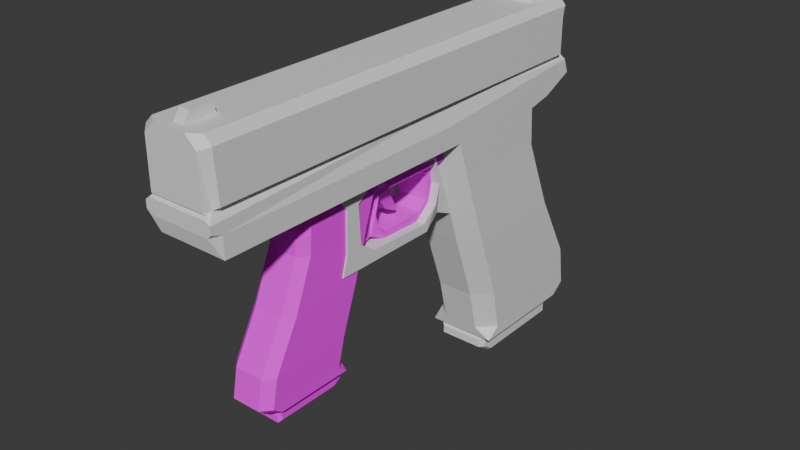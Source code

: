 # Source: pistol.blend  (saved by Blender 4.2.66; exported with 4.5.12 LTS)
import bpy
from mathutils import Matrix  # noqa: F401  (used for matrix-valued properties, if any)

bpy.ops.wm.read_factory_settings(use_empty=True)
scene = bpy.context.scene
scene.name = 'Scene'

# ---- collections
col_collection = bpy.data.collections.new('Collection'); scene.collection.children.link(col_collection)
col_collection_2 = bpy.data.collections.new('Collection 2'); scene.collection.children.link(col_collection_2)

# ---- images (referenced by path relative to the original .blend; pixels are not part of the script)
import os
ASSET_DIR = os.environ.get("B2B_ASSET_DIR", "")  # directory of the original .blend (textures are referenced by path, not embedded)
HERE = os.path.dirname(os.path.abspath(__file__))  # packed textures are extracted next to this script under _unpacked/

def load_image(name, relpath, width, height, colorspace="sRGB"):
    """Load a texture the original file referenced (path relative to the .blend, or extracted next to this script)."""
    p = next((c for c in (os.path.join(HERE, relpath), os.path.join(ASSET_DIR, relpath)) if relpath and os.path.exists(c)), "")
    if p:
        img = bpy.data.images.load(p, check_existing=True)
        img.name = name
    else:  # same state as the original file: an image datablock whose file is absent (Cycles renders it pink)
        img = bpy.data.images.new(name, width, height)
        img.source = "FILE"
        img.filepath = "//" + (relpath or name)
    img.colorspace_settings.name = colorspace
    return img
img_glock_texture_png = load_image('glock_texture.png', 'glock_texture.png', 1024, 1024, 'sRGB')

# ---- materials (node trees are filled in below, after node groups)
mat_material = bpy.data.materials.new('Material')
mat_material.alpha_threshold = 0.0
mat_material.use_transparent_shadow = False
mat_material.roughness = 0.5
mat_material.line_color = (0.0, 0.0, 0.0, 1.0)
mat_material_001 = bpy.data.materials.new('Material.001')
mat_material_001.alpha_threshold = 0.0
mat_material_001.use_transparent_shadow = False
mat_material_001.roughness = 0.5
mat_material_001.line_color = (0.0, 0.0, 0.0, 1.0)

# ---- material node trees
mat_material.use_nodes = True; mat_material.node_tree.nodes.clear()
_N = mat_material.node_tree.nodes; _L = mat_material.node_tree.links
n0 = _N.new('ShaderNodeOutputMaterial'); n0.name = 'Material Output'; n0.location = (300, 300)
n1 = _N.new('ShaderNodeBsdfPrincipled'); n1.name = 'Principled BSDF'; n1.location = (10, 300)
n1.inputs[3].default_value = 1.45
_L.new(n1.outputs[0], n0.inputs[0])
n0.is_active_output = True
mat_material_001.use_nodes = True; mat_material_001.node_tree.nodes.clear()
_N = mat_material_001.node_tree.nodes; _L = mat_material_001.node_tree.links
n0 = _N.new('ShaderNodeOutputMaterial'); n0.name = 'Material Output'; n0.location = (300, 300)
n1 = _N.new('ShaderNodeBsdfPrincipled'); n1.name = 'Principled BSDF'; n1.location = (10, 300)
n1.inputs[2].default_value = 1.0
n1.inputs[3].default_value = 1.45
n2 = _N.new('ShaderNodeTexImage'); n2.name = 'Image Texture'; n2.location = (-339, 258)
n2.image = img_glock_texture_png
n2.interpolation = 'Closest'
_L.new(n1.outputs[0], n0.inputs[0])
_L.new(n2.outputs[0], n1.inputs[0])
n0.is_active_output = True

# ---- world
world_world = bpy.data.worlds.new('World'); scene.world = world_world
world_world.use_nodes = True; world_world.node_tree.nodes.clear()
_N = world_world.node_tree.nodes; _L = world_world.node_tree.links
n0 = _N.new('ShaderNodeOutputWorld'); n0.name = 'World Output'; n0.location = (300, 300)
n1 = _N.new('ShaderNodeBackground'); n1.name = 'Background'; n1.location = (10, 300)
n1.inputs[0].default_value = (0.05088, 0.05088, 0.05088, 1.0)
_L.new(n1.outputs[0], n0.inputs[0])
n0.is_active_output = True
world_world.color = (0.05088, 0.05088, 0.05088)
world_world.use_sun_shadow = False
world_world.sun_shadow_jitter_overblur = 0.0

# ---- meshes
me_cube = bpy.data.meshes.new('Cube')
me_cube.from_pydata([(0.0, 0.1616, -0.1034), (0.0, -0.1532, 0.1145), (0.0, 0.07402, -0.1034), (0.0, 0.02515, 0.1145), (0.02286, 0.07402, -0.1034), (0.0, 0.1194, 0.05101), (0.0, 0.02515, 0.05101), (0.0, -0.1532, 0.07667), (0.0, 0.1446, 0.07667), (0.02286, 0.02515, 0.07863), (0.0, 0.02515, 0.07667), (0.02286, 0.1492, 0.06448), (0.0, 0.1492, 0.06448), (0.02286, 0.02515, 0.06448), (0.0, 0.02515, 0.06448), (0.0, -0.1532, 0.06448), (0.0, 0.1211, 0.02576), (0.0, 0.03356, 0.02576), (0.0, 0.1409, -0.02202), (0.0, 0.04947, -0.02202), (0.0, 0.1659, -0.06789), (0.0, 0.06576, -0.06789), (0.0, 0.1712, -0.09639), (0.0, 0.07238, -0.09639), (0.02286, 0.02515, 0.1074), (0.01774, 0.02515, 0.1145), (0.02286, -0.1462, 0.07863), (0.01787, -0.1532, 0.07667), (0.02286, -0.1532, 0.07167), (0.01787, -0.1532, 0.1073), (0.02286, -0.1462, 0.1074), (0.01068, -0.1532, 0.1145), (0.01774, -0.1482, 0.1145), (0.01992, 0.1446, 0.07667), (0.02286, 0.1397, 0.07863), (0.02286, 0.1456, 0.07391), (0.02286, 0.1397, 0.1074), (0.0, 0.1425, 0.1145), (0.0, 0.1446, 0.1124), (0.01688, 0.1446, 0.1124), (0.01774, 0.1425, 0.1145), (0.01992, 0.1446, 0.1094), (0.02198, 0.1425, 0.1102), (0.01457, 0.1616, -0.1034), (0.02286, 0.1521, -0.1034), (0.02286, 0.1103, 0.05101), (0.01457, 0.1194, 0.05101), (0.02286, 0.127, 0.05443), (0.02286, 0.112, 0.02576), (0.01457, 0.1211, 0.02576), (0.02337, 0.1317, -0.02202), (0.01457, 0.1409, -0.02202), (0.02337, 0.1567, -0.06789), (0.01457, 0.1659, -0.06789), (0.01457, 0.1712, -0.09639), (0.02286, 0.1618, -0.09639), (0.01227, 0.02515, 0.05101), (0.02286, 0.03627, 0.05101), (0.02286, 0.02515, 0.06161), (0.02286, 0.01455, 0.05101), (0.01227, 0.03356, 0.02576), (0.02286, 0.04468, 0.02576), (0.01227, 0.04947, -0.02202), (0.02337, 0.06059, -0.02202), (0.01227, 0.06576, -0.06789), (0.02337, 0.07686, -0.06789), (0.02286, 0.08348, -0.09639), (0.01227, 0.07238, -0.09639), (0.02286, 0.07401, -0.1034), (0.01888, -0.1482, 0.07667), (0.02286, -0.1482, 0.1094), (0.01888, 0.02515, 0.07667), (0.02286, 0.02515, 0.1094), (0.02286, 0.1416, 0.1094), (0.01888, 0.1416, 0.07667), (0.0, 0.1348, 0.1145), (0.0, 0.118, 0.1145), (0.01396, 0.1348, 0.1145), (0.01396, 0.118, 0.1145), (0.0, 0.1348, 0.1175), (0.0, 0.118, 0.1175), (0.01396, 0.1328, 0.1219), (0.01396, 0.1211, 0.1219), (0.008638, 0.1348, 0.1145), (0.008638, 0.118, 0.1145), (0.008638, 0.1328, 0.1219), (0.008638, 0.1211, 0.1219), (0.007237, 0.118, 0.1145), (0.007237, 0.118, 0.1175), (0.007237, 0.1348, 0.1145), (0.007237, 0.1348, 0.1175), (0.0, -0.1475, 0.1145), (0.0, -0.1274, 0.1145), (0.003451, -0.1475, 0.1145), (0.003451, -0.1274, 0.1145), (0.0, -0.1433, 0.1145), (0.003451, -0.1433, 0.1145), (0.0, -0.1433, 0.1207), (0.003451, -0.1433, 0.1207), (0.0, -0.1295, 0.1145), (0.003451, -0.1295, 0.1145), (0.0, -0.1295, 0.1207), (0.003451, -0.1295, 0.1207), (0.0, -0.146, 0.05101), (0.0, -0.1512, 0.05549), (0.01593, -0.1512, 0.05549), (0.02286, -0.146, 0.05101), (0.02036, -0.1532, 0.06448), (0.02286, -0.146, 0.06448), (0.02286, -0.1532, 0.06698), (0.0, -0.06197, 0.05101), (0.02286, -0.06197, 0.05101), (0.01631, 0.0211, 0.05101), (0.01617, -0.06197, 0.05101), (0.01631, 0.01426, 0.0003673), (0.01227, 0.02895, 0.006146), (2.06e-08, 0.02895, 0.006146), (2.06e-08, -0.05847, 0.0003673), (0.01617, -0.05847, 0.0003673), (4.466e-09, -0.05416, 0.04003), (0.01617, -0.05416, 0.04004), (0.01617, -0.05478, 0.01359), (1.722e-08, -0.05478, 0.01361), (0.01631, 0.02234, 0.01487), (0.0162, -0.0452, 0.04026), (0.01619, -0.04351, 0.01486), (0.01621, -0.03269, 0.007301), (0.0163, 0.0117, 0.00616), (0.01631, 0.0211, 0.04434), (0.01622, -0.03177, 0.05005), (-0.0001136, -0.0452, 0.04026), (-0.0001224, -0.04351, 0.01486), (-9.682e-05, -0.03269, 0.007301), (-1.277e-05, 0.0117, 0.00616), (3.701e-06, 0.02234, 0.01487), (3.689e-06, 0.0211, 0.04434), (-8.99e-05, -0.03177, 0.05005), (2.06e-08, 0.01426, 0.0003673), (0.0, 0.04201, 0.0003689), (0.01227, 0.04201, 0.000369), (3.696e-06, 0.0254, 0.02701), (0.01631, 0.0254, 0.02701), (0.0, 0.1507, -0.1034), (0.0, 0.07821, -0.1034), (0.01758, 0.07821, -0.1034), (0.01758, 0.1507, -0.1034), (0.0, 0.1507, -0.1191), (0.0, 0.08519, -0.1191), (0.01758, 0.1459, -0.1063), (0.0, 0.1459, -0.1063), (0.0, 0.0741, -0.1063), (0.0, 0.07389, -0.1115), (0.0, 0.1507, -0.1115), (0.01758, 0.08445, -0.1164), (0.01482, 0.08519, -0.1191), (0.01758, 0.1479, -0.1164), (0.01482, 0.1507, -0.1191), (0.01482, 0.0741, -0.1063), (0.01758, 0.07736, -0.1063), (0.01758, 0.07635, -0.1047), (0.01758, 0.1479, -0.1115), (0.01482, 0.1507, -0.1115), (0.01758, 0.1488, -0.1095), (0.01482, 0.07389, -0.1115), (0.01758, 0.07717, -0.1115), (0.0, -0.1532, 0.07355), (0.01971, -0.1532, 0.07355), (0.0, -0.1514, 0.07511), (0.01893, -0.1514, 0.07511)], [], [(13, 71, 69, 28, 109, 108), (8, 38, 39, 41, 33), (9, 24, 30, 26), (12, 8, 33, 35, 11), (60, 56, 6, 17), (7, 1, 91, 95, 99, 92, 3, 10), (33, 41, 42, 73, 74), (107, 109, 28, 166, 165, 15), (5, 12, 11, 47, 46), (18, 16, 49, 51), (17, 6, 5, 16), (48, 45, 57, 61), (15, 165, 167, 7, 10, 14), (40, 25, 72, 73, 42), (34, 36, 24, 9), (27, 29, 31, 1, 7), (14, 10, 8, 12), (25, 32, 70, 72), (103, 104, 15, 14, 6, 110), (6, 14, 12, 5), (62, 139, 138, 19), (16, 5, 46, 49), (45, 47, 11, 13, 58, 57), (59, 58, 13, 108, 106, 111), (19, 138, 17, 16, 18), (64, 62, 19, 21), (67, 64, 21, 23), (50, 48, 61, 63), (52, 50, 63, 65), (20, 18, 51, 53), (22, 20, 53, 54), (21, 19, 18, 20), (23, 21, 20, 22), (44, 55, 66, 68, 4), (55, 52, 65, 66), (0, 43, 44, 4, 2, 143, 144, 145, 142), (4, 68, 67, 23, 2), (2, 23, 22, 0, 142, 143), (25, 3, 92, 94, 100, 96, 93, 91, 1, 31, 32), (10, 3, 76, 75, 37, 38, 8), (69, 27, 168, 166, 28), (31, 29, 70, 32), (69, 70, 29, 27), (33, 74, 35), (11, 35, 74, 71, 13), (39, 38, 37, 40), (40, 42, 41, 39), (84, 83, 77, 78), (45, 46, 47), (55, 44, 43, 54), (45, 48, 49, 46), (48, 50, 51, 49), (50, 52, 53, 51), (52, 55, 54, 53), (0, 22, 54, 43), (56, 57, 58, 59, 112), (66, 67, 68), (56, 60, 61, 57), (60, 139, 62, 63, 61), (62, 64, 65, 63), (64, 67, 66, 65), (105, 107, 15, 104), (26, 30, 70, 69), (9, 26, 69, 71), (30, 24, 72, 70), (36, 34, 74, 73), (34, 9, 71, 74), (24, 36, 73, 72), (86, 82, 81, 85), (78, 77, 81, 82), (75, 76, 80, 79), (84, 78, 82, 86), (89, 75, 79, 90), (77, 83, 85, 81), (87, 84, 86, 88), (88, 86, 85, 90), (87, 89, 83, 84), (40, 37, 75, 89, 87, 76, 3, 25), (80, 88, 90, 79), (76, 87, 88, 80), (83, 89, 90, 85), (92, 99, 101), (92, 101, 102, 94), (95, 91, 97), (94, 102, 100), (99, 95, 97, 101), (91, 93, 98, 97), (98, 93, 96), (97, 98, 102, 101), (96, 100, 102, 98), (107, 108, 109), (107, 105, 106, 108), (105, 104, 103, 106), (112, 113, 120, 124, 129, 128), (116, 115, 114, 137), (110, 113, 111, 106, 103), (113, 112, 59, 111), (56, 112, 128, 141, 123, 114, 115), (56, 115, 139, 60), (113, 110, 119, 120), (120, 119, 122, 121), (121, 122, 117, 118), (123, 127, 126, 125, 124, 120, 121, 118, 114), (128, 129, 136, 135), (126, 127, 133, 132), (124, 125, 131, 130), (129, 124, 130, 136), (123, 141, 140, 134), (127, 123, 134, 133), (125, 126, 132, 131), (137, 114, 118, 117), (138, 139, 60, 17), (116, 138, 139, 115), (140, 141, 128, 135), (160, 164, 153, 155), (144, 143, 150, 157, 159), (146, 156, 154, 147), (152, 161, 156, 146), (151, 152, 146, 147), (143, 142, 149, 150), (157, 150, 151, 163), (148, 158, 164, 160, 162), (142, 145, 148, 149), (150, 149, 152, 151), (145, 144, 159, 158, 148), (149, 148, 162, 161, 152), (157, 158, 159), (160, 161, 162), (154, 156, 155, 153), (160, 155, 156, 161), (164, 158, 157, 163), (153, 164, 163, 154), (163, 151, 147, 154), (165, 166, 168, 167), (167, 168, 27, 7)])
_uv = me_cube.uv_layers.new(name='UVMap')
_uv.uv.foreach_set('vector', [0.5275, 0.625, 0.553, 0.625, 0.553, 0.7465, 0.5425, 0.75, 0.5327, 0.75, 0.5275, 0.7482, 0.553, 0.25, 0.6211, 0.25, 0.6211, 0.4203, 0.6153, 0.4607, 0.553, 0.4607, 0.5567, 0.625, 0.6115, 0.625, 0.6115, 0.7451, 0.5567, 0.7451, 0.5275, 0.25, 0.553, 0.25, 0.553, 0.4607, 0.5472, 0.5, 0.5275, 0.5, 0.458, 0.3868, 0.4993, 0.3428, 0.4993, 0.125, 0.441, 0.2029, 0.553, 0.0, 0.625, 0.0, 0.625, 0.008574, 0.625, 0.0115, 0.625, 0.02115, 0.625, 0.02268, 0.625, 0.125, 0.553, 0.125, 0.553, 0.4607, 0.6153, 0.4607, 0.6169, 0.4904, 0.6152, 0.5031, 0.553, 0.5031, 0.5275, 0.7833, 0.5327, 0.75, 0.5425, 0.75, 0.5491, 0.792, 0.5491, 1.0, 0.5275, 1.0, 0.4993, 0.25, 0.5275, 0.25, 0.5275, 0.5, 0.5065, 0.5, 0.4993, 0.3895, 0.4433, 0.25, 0.4799, 0.25, 0.4799, 0.3895, 0.4433, 0.3895, 0.4799, 0.125, 0.4993, 0.125, 0.4993, 0.25, 0.4799, 0.25, 0.4799, 0.513, 0.4993, 0.512, 0.4993, 0.6103, 0.4799, 0.6091, 0.5275, 0.0, 0.5491, 0.0, 0.5508, 0.0, 0.553, 0.0, 0.553, 0.125, 0.5275, 0.125, 0.6933, 0.5022, 0.6933, 0.625, 0.6152, 0.625, 0.6152, 0.5031, 0.6287, 0.5022, 0.5567, 0.5051, 0.6115, 0.5051, 0.6115, 0.625, 0.5567, 0.625, 0.553, 0.8165, 0.6113, 0.8165, 0.625, 0.9123, 0.625, 1.0, 0.553, 1.0, 0.5275, 0.125, 0.553, 0.125, 0.553, 0.25, 0.5275, 0.25, 0.6933, 0.625, 0.6933, 0.7465, 0.6152, 0.7465, 0.6152, 0.625, 0.4993, 0.001753, 0.5045, 0.0, 0.5275, 0.0, 0.5275, 0.125, 0.4993, 0.125, 0.4993, 0.06654, 0.4993, 0.125, 0.5275, 0.125, 0.5275, 0.25, 0.4993, 0.25, 0.3797, 0.47, 0.4164, 0.431, 0.3824, 0.2812, 0.3306, 0.3503, 0.4799, 0.25, 0.4993, 0.25, 0.4993, 0.3895, 0.4799, 0.3895, 0.4993, 0.512, 0.5065, 0.5, 0.5275, 0.5, 0.5275, 0.625, 0.5215, 0.625, 0.4993, 0.6103, 0.4993, 0.6324, 0.5215, 0.625, 0.5275, 0.625, 0.5275, 0.7482, 0.4993, 0.7482, 0.4993, 0.6833, 0.4433, 0.125, 0.4605, 0.125, 0.4799, 0.125, 0.4799, 0.25, 0.4433, 0.25, 0.2444, 0.6139, 0.3797, 0.47, 0.3306, 0.3503, 0.1398, 0.6053, 0.2362, 0.6223, 0.2444, 0.6139, 0.1398, 0.6053, 0.1288, 0.6193, 0.4433, 0.5126, 0.4799, 0.513, 0.4799, 0.6091, 0.4433, 0.6098, 0.3799, 0.5116, 0.4433, 0.5126, 0.4433, 0.6098, 0.3799, 0.6111, 0.3799, 0.25, 0.4433, 0.25, 0.4433, 0.3895, 0.3799, 0.3895, 0.376, 0.25, 0.3799, 0.25, 0.3799, 0.3895, 0.376, 0.3895, 0.3799, 0.125, 0.4433, 0.125, 0.4433, 0.25, 0.3799, 0.25, 0.376, 0.125, 0.3799, 0.125, 0.3799, 0.25, 0.376, 0.25, 0.375, 0.5136, 0.3759, 0.512, 0.3754, 0.6121, 0.375, 0.625, 0.375, 0.625, 0.3759, 0.512, 0.3799, 0.5116, 0.3799, 0.6111, 0.3754, 0.6121, 0.125, 0.5, 0.2645, 0.5, 0.375, 0.5136, 0.375, 0.625, 0.125, 0.625, 0.125, 0.619, 0.3172, 0.619, 0.3135, 0.5157, 0.125, 0.5157, 0.375, 0.625, 0.375, 0.625, 0.2362, 0.6223, 0.1288, 0.6193, 0.125, 0.625, 0.375, 0.125, 0.376, 0.125, 0.376, 0.25, 0.375, 0.25, 0.375, 0.2343, 0.375, 0.131, 0.6933, 0.625, 0.875, 0.625, 0.875, 0.7273, 0.8291, 0.7273, 0.8291, 0.7288, 0.8291, 0.7385, 0.8291, 0.7414, 0.875, 0.7414, 0.875, 0.75, 0.7873, 0.75, 0.6933, 0.7465, 0.553, 0.125, 0.625, 0.125, 0.625, 0.2343, 0.625, 0.2398, 0.625, 0.2478, 0.6211, 0.25, 0.553, 0.25, 0.553, 0.7465, 0.553, 0.75, 0.5508, 0.75, 0.5491, 0.75, 0.5425, 0.75, 0.625, 0.9123, 0.6113, 0.8165, 0.6152, 0.75, 0.625, 0.8183, 0.553, 0.7465, 0.6152, 0.7465, 0.6113, 0.8165, 0.553, 0.8165, 0.553, 0.4607, 0.553, 0.5, 0.5472, 0.5, 0.5275, 0.5, 0.5472, 0.5, 0.553, 0.5031, 0.553, 0.625, 0.5275, 0.625, 0.6211, 0.4203, 0.6211, 0.25, 0.625, 0.25, 0.625, 0.4317, 0.625, 0.4317, 0.6209, 0.4607, 0.6153, 0.4607, 0.6211, 0.4203, 0.7966, 0.5157, 0.7966, 0.5102, 0.7435, 0.5102, 0.7435, 0.5157, 0.4993, 0.512, 0.4993, 0.5, 0.5065, 0.5, 0.3759, 0.512, 0.375, 0.5136, 0.375, 0.3895, 0.376, 0.3895, 0.4993, 0.512, 0.4799, 0.513, 0.4799, 0.3895, 0.4993, 0.3895, 0.4799, 0.513, 0.4433, 0.5126, 0.4433, 0.3895, 0.4799, 0.3895, 0.4433, 0.5126, 0.3799, 0.5116, 0.3799, 0.3895, 0.4433, 0.3895, 0.3799, 0.5116, 0.3759, 0.512, 0.376, 0.3895, 0.3799, 0.3895, 0.375, 0.25, 0.376, 0.25, 0.376, 0.3895, 0.375, 0.3895, 0.4993, 0.3428, 0.4968, 0.625, 0.5215, 0.625, 0.4993, 0.6324, 0.4993, 0.4534, 0.3754, 0.6121, 0.3753, 0.6263, 0.375, 0.625, 0.4993, 0.3428, 0.458, 0.3868, 0.4799, 0.6091, 0.4993, 0.6103, 0.458, 0.3868, 0.4164, 0.431, 0.3797, 0.47, 0.4433, 0.6098, 0.4799, 0.6091, 0.3797, 0.47, 0.2444, 0.6139, 0.3799, 0.6111, 0.4433, 0.6098, 0.2444, 0.6139, 0.2362, 0.6223, 0.3754, 0.6121, 0.3799, 0.6111, 0.5045, 0.7833, 0.5275, 0.7833, 0.5275, 1.0, 0.5045, 1.0, 0.5567, 0.7451, 0.6115, 0.7451, 0.6152, 0.7465, 0.553, 0.7465, 0.5567, 0.625, 0.5567, 0.7451, 0.553, 0.7465, 0.553, 0.625, 0.6115, 0.7451, 0.6115, 0.625, 0.6152, 0.625, 0.6152, 0.7465, 0.6115, 0.5051, 0.5567, 0.5051, 0.553, 0.5031, 0.6152, 0.5031, 0.5567, 0.5051, 0.5567, 0.625, 0.553, 0.625, 0.553, 0.5031, 0.6115, 0.625, 0.6115, 0.5051, 0.6152, 0.5031, 0.6152, 0.625, 0.7966, 0.5157, 0.7435, 0.5157, 0.7435, 0.5102, 0.7966, 0.5102, 0.7435, 0.5157, 0.7435, 0.5102, 0.7435, 0.5102, 0.7435, 0.5157, 0.625, 0.2398, 0.625, 0.2343, 0.625, 0.2343, 0.625, 0.2398, 0.7966, 0.5157, 0.7435, 0.5157, 0.7435, 0.5157, 0.7966, 0.5157, 0.8153, 0.5102, 0.875, 0.5102, 0.875, 0.5102, 0.8153, 0.5102, 0.7435, 0.5102, 0.7966, 0.5102, 0.7966, 0.5102, 0.7435, 0.5102, 0.8153, 0.5157, 0.7966, 0.5157, 0.7966, 0.5157, 0.8153, 0.5157, 0.8153, 0.5157, 0.7966, 0.5157, 0.7966, 0.5102, 0.8153, 0.5102, 0.8153, 0.5157, 0.8153, 0.5102, 0.7966, 0.5102, 0.7966, 0.5157, 0.6933, 0.5022, 0.875, 0.5022, 0.875, 0.5102, 0.8153, 0.5102, 0.8153, 0.5157, 0.875, 0.5157, 0.875, 0.625, 0.6933, 0.625, 0.875, 0.5157, 0.8153, 0.5157, 0.8153, 0.5102, 0.875, 0.5102, 0.875, 0.5157, 0.8153, 0.5157, 0.8153, 0.5157, 0.875, 0.5157, 0.7966, 0.5102, 0.8153, 0.5102, 0.8153, 0.5102, 0.7966, 0.5102, 0.625, 0.02268, 0.625, 0.02115, 0.625, 0.02115, 0.625, 0.02268, 0.625, 0.02115, 0.8291, 0.7288, 0.8291, 0.7273, 0.625, 0.0115, 0.625, 0.008574, 0.625, 0.0115, 0.8291, 0.7273, 0.8291, 0.7288, 0.8291, 0.7288, 0.625, 0.02115, 0.625, 0.0115, 0.625, 0.0115, 0.625, 0.02115, 0.625, 0.008574, 0.8291, 0.7414, 0.8291, 0.7385, 0.625, 0.0115, 0.8291, 0.7385, 0.8291, 0.7414, 0.8291, 0.7385, 0.875, 0.7385, 0.8291, 0.7385, 0.8291, 0.7288, 0.875, 0.7288, 0.8291, 0.7385, 0.8291, 0.7288, 0.8291, 0.7288, 0.8291, 0.7385, 0.5275, 0.7833, 0.5275, 0.75, 0.5327, 0.75, 0.5275, 0.7833, 0.5045, 0.7833, 0.4993, 0.7482, 0.5275, 0.7482, 0.4993, 0.6501, 0.4993, 0.0, 0.4993, 0.001753, 0.4993, 0.7482, 0.4993, 0.4534, 0.4993, 0.4634, 0.4993, 0.4634, 0.4993, 0.4617, 0.4993, 0.4598, 0.4993, 0.4534, 0.4993, 0.125, 0.4993, 0.3428, 0.4993, 0.4534, 0.4993, 0.1174, 0.4993, 0.06654, 0.4993, 0.4634, 0.4993, 0.6833, 0.4993, 0.7482, 0.4993, 0.001753, 0.4993, 0.4634, 0.4993, 0.4534, 0.4993, 0.6324, 0.4993, 0.6833, 0.4993, 0.3428, 0.4993, 0.4534, 0.4993, 0.4534, 0.4993, 0.4534, 0.4993, 0.4534, 0.4993, 0.4534, 0.4993, 0.3428, 0.0, 0.0, 0.0, 0.0, 0.0, 0.0, 0.0, 0.0, 0.4993, 0.4634, 0.4993, 0.06654, 0.4993, 0.06654, 0.4993, 0.4634, 0.4993, 0.4634, 0.4993, 0.06654, 0.4993, 0.06654, 0.4993, 0.4634, 0.4993, 0.4634, 0.4993, 0.06654, 0.4993, 0.06654, 0.4993, 0.4634, 0.4993, 0.4534, 0.4993, 0.4546, 0.4993, 0.4601, 0.4993, 0.4618, 0.4993, 0.4617, 0.4993, 0.4634, 0.4993, 0.4634, 0.4993, 0.4634, 0.4993, 0.4534, 0.4993, 0.4534, 0.4993, 0.4598, 0.4993, 0.4598, 0.4993, 0.4534, 0.4993, 0.4601, 0.4993, 0.4546, 0.4993, 0.4546, 0.4993, 0.4601, 0.4993, 0.4617, 0.4993, 0.4618, 0.4993, 0.4618, 0.4993, 0.4617, 0.4993, 0.4598, 0.4993, 0.4617, 0.4993, 0.4617, 0.4993, 0.4598, 0.4993, 0.4534, 0.4993, 0.4534, 0.4993, 0.4534, 0.4993, 0.4534, 0.4993, 0.4546, 0.4993, 0.4534, 0.4993, 0.4534, 0.4993, 0.4546, 0.4993, 0.4618, 0.4993, 0.4601, 0.4993, 0.4601, 0.4993, 0.4618, 0.4993, 0.1174, 0.4993, 0.4534, 0.4993, 0.4634, 0.4993, 0.06654, 0.3824, 0.2812, 0.4164, 0.431, 0.458, 0.3868, 0.441, 0.2029, 0.0, 0.0, 0.0, 0.0, 0.0, 0.0, 0.0, 0.0, 0.4993, 0.4534, 0.4993, 0.4534, 0.4993, 0.4534, 0.4993, 0.4534, 0.3137, 0.5194, 0.317, 0.6146, 0.317, 0.6144, 0.3137, 0.5198, 0.3172, 0.619, 0.125, 0.619, 0.125, 0.619, 0.287, 0.619, 0.3172, 0.619, 0.125, 0.5157, 0.284, 0.5157, 0.287, 0.619, 0.125, 0.619, 0.125, 0.5157, 0.284, 0.5157, 0.284, 0.5157, 0.125, 0.5157, 0.375, 0.131, 0.375, 0.2343, 0.375, 0.2343, 0.375, 0.131, 0.375, 0.131, 0.375, 0.2343, 0.375, 0.2343, 0.375, 0.131, 0.287, 0.619, 0.125, 0.619, 0.125, 0.619, 0.287, 0.619, 0.3135, 0.5157, 0.317, 0.6143, 0.317, 0.6146, 0.3137, 0.5194, 0.3135, 0.5157, 0.125, 0.5157, 0.3135, 0.5157, 0.3135, 0.5157, 0.125, 0.5157, 0.375, 0.131, 0.375, 0.2343, 0.375, 0.2343, 0.375, 0.131, 0.3135, 0.5157, 0.3172, 0.619, 0.3172, 0.619, 0.317, 0.6143, 0.3135, 0.5157, 0.125, 0.5157, 0.3135, 0.5157, 0.3135, 0.5157, 0.284, 0.5157, 0.125, 0.5157, 0.287, 0.619, 0.3172, 0.619, 0.3172, 0.619, 0.3137, 0.5194, 0.3135, 0.5157, 0.3135, 0.5157, 0.287, 0.619, 0.284, 0.5157, 0.3137, 0.5198, 0.317, 0.6144, 0.3137, 0.5194, 0.3137, 0.5198, 0.284, 0.5157, 0.284, 0.5157, 0.317, 0.6146, 0.317, 0.6143, 0.287, 0.619, 0.287, 0.619, 0.317, 0.6144, 0.317, 0.6146, 0.287, 0.619, 0.287, 0.619, 0.287, 0.619, 0.125, 0.619, 0.125, 0.619, 0.287, 0.619, 0.5491, 1.0, 0.5491, 0.792, 0.5508, 0.8023, 0.5508, 1.0, 0.5508, 1.0, 0.5508, 0.8023, 0.553, 0.8165, 0.553, 1.0])
me_cube.materials.append(mat_material)
me_cube.use_mirror_vertex_groups = False
me_cube.update()
me_cube_001 = bpy.data.meshes.new('Cube.001')
me_cube_001.from_pydata([(3.643e-08, -0.1143, -0.06122), (-3.089e-08, 0.09234, 0.08179), (1.769e-08, -0.05675, -0.06122), (7.244e-09, -0.02468, 0.08179), (-0.015, -0.05675, -0.06122), (2.74e-08, -0.08655, 0.04013), (7.244e-09, -0.02468, 0.04013), (-3.089e-08, 0.09234, 0.05697), (3.278e-08, -0.1031, 0.05697), (-0.015, -0.02468, 0.05826), (7.244e-09, -0.02468, 0.05697), (-0.015, -0.1061, 0.04897), (3.377e-08, -0.1061, 0.04897), (-0.015, -0.02468, 0.04897), (7.244e-09, -0.02468, 0.04897), (-3.089e-08, 0.09234, 0.04897), (2.777e-08, -0.08767, 0.02356), (9.042e-09, -0.0302, 0.02356), (3.199e-08, -0.1006, -0.007801), (1.245e-08, -0.04065, -0.007801), (3.735e-08, -0.1171, -0.0379), (1.593e-08, -0.05133, -0.0379), (3.847e-08, -0.1205, -0.05661), (1.734e-08, -0.05568, -0.05661), (-0.015, -0.02468, 0.07714), (-0.01164, -0.02468, 0.08179), (-0.015, 0.08777, 0.05826), (-0.01173, 0.09234, 0.05697), (-0.015, 0.09234, 0.05369), (-0.01173, 0.09234, 0.07707), (-0.015, 0.08777, 0.07714), (-0.007006, 0.09234, 0.08179), (-0.01164, 0.08906, 0.08179), (-0.01307, -0.1031, 0.05697), (-0.015, -0.09984, 0.05826), (-0.015, -0.1037, 0.05516), (-0.015, -0.09984, 0.07714), (3.234e-08, -0.1017, 0.08179), (3.278e-08, -0.1031, 0.08043), (-0.01108, -0.1031, 0.08043), (-0.01164, -0.1017, 0.08179), (-0.01307, -0.1031, 0.07844), (-0.01442, -0.1017, 0.079), (-0.00956, -0.1143, -0.06122), (-0.015, -0.108, -0.06122), (-0.015, -0.0806, 0.04013), (-0.00956, -0.08655, 0.04013), (-0.015, -0.09151, 0.04238), (-0.015, -0.08169, 0.02356), (-0.00956, -0.08767, 0.02356), (-0.01534, -0.09461, -0.007801), (-0.00956, -0.1006, -0.007801), (-0.01534, -0.111, -0.0379), (-0.00956, -0.1171, -0.0379), (-0.00956, -0.1205, -0.05661), (-0.015, -0.1144, -0.05661), (-0.008051, -0.02468, 0.04013), (-0.015, -0.03198, 0.04013), (-0.015, -0.02468, 0.04709), (-0.015, -0.01773, 0.04013), (-0.008051, -0.0302, 0.02356), (-0.015, -0.0375, 0.02356), (-0.008051, -0.04065, -0.007801), (-0.01534, -0.04794, -0.007801), (-0.008051, -0.05133, -0.0379), (-0.01534, -0.05862, -0.0379), (-0.015, -0.06296, -0.05661), (-0.008051, -0.05568, -0.05661), (-0.015, -0.05675, -0.06118), (-0.01239, 0.08906, 0.05697), (-0.015, 0.08906, 0.07842), (-0.01239, -0.02468, 0.05697), (-0.015, -0.02468, 0.07842), (-0.015, -0.1011, 0.07842), (-0.01239, -0.1011, 0.05697), (3.07e-08, -0.09666, 0.08179), (2.711e-08, -0.08564, 0.08179), (-0.009163, -0.09666, 0.08179), (-0.009163, -0.08564, 0.08179), (3.07e-08, -0.09666, 0.08378), (2.711e-08, -0.08564, 0.08378), (-0.009163, -0.09531, 0.08664), (-0.009163, -0.08766, 0.08664), (-0.005669, -0.09666, 0.08179), (-0.005669, -0.08564, 0.08179), (-0.005669, -0.09531, 0.08664), (-0.005669, -0.08766, 0.08664), (-0.00475, -0.08564, 0.08179), (-0.00475, -0.08564, 0.08378), (-0.00475, -0.09666, 0.08179), (-0.00475, -0.09666, 0.08378), (-2.967e-08, 0.0886, 0.08179), (-2.537e-08, 0.0754, 0.08179), (-0.002265, 0.0886, 0.08179), (-0.002265, 0.0754, 0.08179), (-2.878e-08, 0.08586, 0.08179), (-0.002265, 0.08586, 0.08179), (-2.878e-08, 0.08586, 0.08588), (-0.002265, 0.08586, 0.08588), (-2.583e-08, 0.07683, 0.08179), (-0.002265, 0.07683, 0.08179), (-2.583e-08, 0.07683, 0.08588), (-0.002265, 0.07683, 0.08588), (-2.935e-08, 0.08761, 0.04013), (-3.046e-08, 0.09103, 0.04307), (-0.01045, 0.09103, 0.04307), (-0.015, 0.08761, 0.04013), (-0.01336, 0.09234, 0.04897), (-0.015, 0.08761, 0.04897), (-0.015, 0.09234, 0.05061), (-1.139e-08, 0.03249, 0.04013), (-0.015, 0.03249, 0.04013), (-0.01071, -0.02203, 0.04013), (-0.01061, 0.03249, 0.04013), (-0.01071, -0.01753, 0.006893), (-0.008051, -0.02718, 0.01069), (8.056e-09, -0.02718, 0.01069), (-1.064e-08, 0.0302, 0.006893), (-0.01061, 0.0302, 0.006893), (-9.716e-09, 0.02737, 0.03293), (-0.01061, 0.02737, 0.03293), (-0.01061, 0.02777, 0.01557), (-9.848e-09, 0.02777, 0.01558), (-0.01071, -0.02284, 0.01641), (-0.01063, 0.02149, 0.03307), (-0.01062, 0.02038, 0.01641), (-0.01064, 0.01328, 0.01144), (-0.01069, -0.01586, 0.0107), (-0.006368, -0.02203, 0.03575), (-0.01064, 0.01267, 0.0395), (-7.8e-09, 0.02149, 0.03307), (-7.438e-09, 0.02038, 0.01641), (-5.124e-09, 0.01328, 0.01144), (4.368e-09, -0.01586, 0.0107), (6.644e-09, -0.02284, 0.01641), (-0.004996, -0.004822, 0.02696), (-4.927e-09, 0.01267, 0.0395), (4.915e-09, -0.01753, 0.006893), (1.085e-08, -0.03575, 0.006894), (-0.008051, -0.03575, 0.006895), (7.297e-09, -0.02485, 0.02438), (-0.01071, -0.02485, 0.02438), (3.408e-08, -0.107, -0.06122), (1.859e-08, -0.0595, -0.06122), (-0.01154, -0.0595, -0.06122), (-0.01154, -0.1071, -0.06122), (3.408e-08, -0.107, -0.07154), (2.008e-08, -0.06409, -0.07154), (-0.01154, -0.1039, -0.06312), (3.307e-08, -0.1039, -0.06312), (1.771e-08, -0.05681, -0.06312), (1.767e-08, -0.05667, -0.06653), (3.408e-08, -0.107, -0.06653), (-0.01154, -0.0636, -0.06973), (-0.009728, -0.06409, -0.07154), (-0.01154, -0.1052, -0.06973), (-0.009727, -0.1071, -0.07154), (-0.009728, -0.05681, -0.06312), (-0.01154, -0.05895, -0.06312), (-0.01154, -0.05829, -0.06207), (-0.01154, -0.1052, -0.06653), (-0.009727, -0.1071, -0.06653), (-0.01154, -0.1058, -0.06519), (-0.009728, -0.05667, -0.06653), (-0.01154, -0.05882, -0.06653), (-3.089e-08, 0.09234, 0.05492), (-0.01293, 0.09234, 0.05492), (-3.05e-08, 0.09116, 0.05595), (-0.01243, 0.09116, 0.05595), (0.015, -0.05675, -0.06122), (0.015, -0.02468, 0.05826), (0.015, -0.1061, 0.04897), (0.015, -0.02468, 0.04897), (0.015, -0.02468, 0.07714), (0.01164, -0.02468, 0.08179), (0.015, 0.08777, 0.05826), (0.01173, 0.09234, 0.05697), (0.015, 0.09234, 0.05369), (0.01173, 0.09234, 0.07707), (0.015, 0.08777, 0.07714), (0.007006, 0.09234, 0.08179), (0.01164, 0.08906, 0.08179), (0.01307, -0.1031, 0.05697), (0.015, -0.09984, 0.05826), (0.015, -0.1037, 0.05516), (0.015, -0.09984, 0.07714), (0.01108, -0.1031, 0.08043), (0.01164, -0.1017, 0.08179), (0.01307, -0.1031, 0.07844), (0.01442, -0.1017, 0.079), (0.00956, -0.1143, -0.06122), (0.015, -0.108, -0.06122), (0.015, -0.0806, 0.04013), (0.00956, -0.08655, 0.04013), (0.015, -0.09151, 0.04238), (0.015, -0.08169, 0.02356), (0.00956, -0.08767, 0.02356), (0.01534, -0.09461, -0.007801), (0.00956, -0.1006, -0.007801), (0.01534, -0.111, -0.0379), (0.00956, -0.1171, -0.0379), (0.00956, -0.1205, -0.05661), (0.015, -0.1144, -0.05661), (0.008051, -0.02468, 0.04013), (0.015, -0.03198, 0.04013), (0.015, -0.02468, 0.04709), (0.015, -0.01773, 0.04013), (0.008051, -0.0302, 0.02356), (0.015, -0.0375, 0.02356), (0.008051, -0.04065, -0.007801), (0.01534, -0.04794, -0.007801), (0.008051, -0.05133, -0.0379), (0.01534, -0.05862, -0.0379), (0.015, -0.06296, -0.05661), (0.008051, -0.05568, -0.05661), (0.015, -0.05675, -0.06118), (0.01239, 0.08906, 0.05697), (0.015, 0.08906, 0.07842), (0.01239, -0.02468, 0.05697), (0.015, -0.02468, 0.07842), (0.015, -0.1011, 0.07842), (0.01239, -0.1011, 0.05697), (0.009163, -0.09666, 0.08179), (0.009163, -0.08564, 0.08179), (0.009163, -0.09531, 0.08664), (0.009163, -0.08766, 0.08664), (0.005669, -0.09666, 0.08179), (0.005669, -0.08564, 0.08179), (0.005669, -0.09531, 0.08664), (0.005669, -0.08766, 0.08664), (0.00475, -0.08564, 0.08179), (0.00475, -0.08564, 0.08378), (0.00475, -0.09666, 0.08179), (0.00475, -0.09666, 0.08378), (0.002265, 0.0886, 0.08179), (0.002265, 0.0754, 0.08179), (0.002265, 0.08586, 0.08179), (0.002265, 0.08586, 0.08588), (0.002265, 0.07683, 0.08179), (0.002265, 0.07683, 0.08588), (0.01045, 0.09103, 0.04307), (0.015, 0.08761, 0.04013), (0.01336, 0.09234, 0.04897), (0.015, 0.08761, 0.04897), (0.015, 0.09234, 0.05061), (0.015, 0.03249, 0.04013), (0.01071, -0.02203, 0.04013), (0.01061, 0.03249, 0.04013), (0.01071, -0.01753, 0.006893), (0.008051, -0.02718, 0.01069), (0.01061, 0.0302, 0.006893), (0.01061, 0.02737, 0.03293), (0.01061, 0.02777, 0.01557), (0.01071, -0.02284, 0.01641), (0.01063, 0.02149, 0.03307), (0.01062, 0.02038, 0.01641), (0.01064, 0.01328, 0.01144), (0.0107, -0.01586, 0.0107), (0.006368, -0.02203, 0.03575), (0.01064, 0.01267, 0.0395), (0.008051, -0.03575, 0.006895), (0.01071, -0.02485, 0.02438), (0.01154, -0.0595, -0.06122), (0.01154, -0.1071, -0.06122), (0.01154, -0.1039, -0.06312), (0.01154, -0.0636, -0.06973), (0.009728, -0.06409, -0.07154), (0.01154, -0.1052, -0.06973), (0.009727, -0.1071, -0.07154), (0.009728, -0.05681, -0.06312), (0.01154, -0.05895, -0.06312), (0.01154, -0.05829, -0.06207), (0.01154, -0.1052, -0.06653), (0.009727, -0.1071, -0.06653), (0.01154, -0.1058, -0.06519), (0.009728, -0.05667, -0.06653), (0.01154, -0.05882, -0.06653), (0.01293, 0.09234, 0.05492), (0.01243, 0.09116, 0.05595), (-0.006351, -0.007788, 0.03729), (0.006351, -0.007788, 0.03729), (2.779e-09, -0.007788, 0.03729), (-0.006368, -0.02279, 0.03267), (0.006368, -0.02279, 0.03267), (6.724e-09, -0.02309, 0.03148), (-0.01071, -0.02309, 0.03148), (-0.01071, -0.02203, 0.03575), (0.01071, -0.02309, 0.03148), (0.01071, -0.02203, 0.03575), (-0.01068, -0.006568, 0.03742), (0.01068, -0.006568, 0.03742), (1.341e-09, -0.006568, 0.03742), (5.901e-09, -0.02279, 0.03267), (-3.861e-10, -0.007915, 0.01944), (-6.624e-10, 0.0007603, 0.01529), (-0.00327, 0.0007593, 0.01529), (0.00327, 0.0007593, 0.01529), (-2.253e-09, 0.001791, 0.01656), (-0.00375, -0.007915, 0.01944), (0.00375, -0.007915, 0.01944), (-0.003261, 0.001791, 0.01656), (0.003261, 0.001791, 0.01656), (2.147e-10, -0.004822, 0.02696), (0.00501, -0.01415, 0.0266), (2.671e-09, -0.01415, 0.0266), (-0.00501, -0.01039, 0.02573), (-0.00501, -0.01415, 0.0266), (0.004996, -0.004822, 0.02696), (0.00501, -0.01039, 0.02573)], [], [(13, 71, 69, 28, 109, 108), (8, 38, 39, 41, 33), (9, 24, 30, 26), (12, 8, 33, 35, 11), (60, 56, 6, 17), (7, 1, 91, 95, 99, 92, 3, 10), (33, 41, 42, 73, 74), (107, 109, 28, 166, 165, 15), (5, 12, 11, 47, 46), (18, 16, 49, 51), (17, 6, 5, 16), (48, 45, 57, 61), (15, 165, 167, 7, 10, 14), (40, 25, 72, 73, 42), (34, 36, 24, 9), (27, 29, 31, 1, 7), (14, 10, 8, 12), (25, 32, 70, 72), (103, 104, 15, 14, 6, 110), (6, 14, 12, 5), (62, 139, 138, 19), (16, 5, 46, 49), (45, 47, 11, 13, 58, 57), (59, 58, 13, 108, 106, 111), (19, 138, 17, 16, 18), (64, 62, 19, 21), (67, 64, 21, 23), (50, 48, 61, 63), (52, 50, 63, 65), (20, 18, 51, 53), (22, 20, 53, 54), (21, 19, 18, 20), (23, 21, 20, 22), (44, 55, 66, 68, 4), (55, 52, 65, 66), (0, 43, 44, 4, 2, 143, 144, 145, 142), (4, 68, 67, 23, 2), (2, 23, 22, 0, 142, 143), (25, 3, 92, 94, 100, 96, 93, 91, 1, 31, 32), (10, 3, 76, 75, 37, 38, 8), (69, 27, 168, 166, 28), (31, 29, 70, 32), (69, 70, 29, 27), (33, 74, 35), (11, 35, 74, 71, 13), (39, 38, 37, 40), (40, 42, 41, 39), (84, 83, 77, 78), (45, 46, 47), (55, 44, 43, 54), (45, 48, 49, 46), (48, 50, 51, 49), (50, 52, 53, 51), (52, 55, 54, 53), (0, 22, 54, 43), (56, 57, 58, 59, 112), (66, 67, 68), (56, 60, 61, 57), (60, 139, 62, 63, 61), (62, 64, 65, 63), (64, 67, 66, 65), (105, 107, 15, 104), (26, 30, 70, 69), (9, 26, 69, 71), (30, 24, 72, 70), (36, 34, 74, 73), (34, 9, 71, 74), (24, 36, 73, 72), (86, 82, 81, 85), (78, 77, 81, 82), (75, 76, 80, 79), (84, 78, 82, 86), (89, 75, 79, 90), (77, 83, 85, 81), (87, 84, 86, 88), (88, 86, 85, 90), (87, 89, 83, 84), (40, 37, 75, 89, 87, 76, 3, 25), (80, 88, 90, 79), (76, 87, 88, 80), (83, 89, 90, 85), (92, 99, 101), (92, 101, 102, 94), (95, 91, 97), (94, 102, 100), (99, 95, 97, 101), (91, 93, 98, 97), (98, 93, 96), (97, 98, 102, 101), (96, 100, 102, 98), (107, 108, 109), (107, 105, 106, 108), (105, 104, 103, 106), (112, 113, 120, 124, 129, 289, 286), (116, 115, 114, 137), (110, 113, 111, 106, 103), (113, 112, 59, 111), (56, 112, 286, 285, 141, 123, 114, 115), (56, 115, 139, 60), (113, 110, 119, 120), (120, 119, 122, 121), (121, 122, 117, 118), (123, 127, 126, 125, 124, 120, 121, 118, 114), (306, 305, 295, 298), (126, 127, 133, 132), (124, 125, 131, 130), (129, 124, 130, 136), (123, 141, 140, 134), (127, 123, 134, 133), (125, 126, 132, 131), (137, 114, 118, 117), (138, 139, 60, 17), (116, 138, 139, 115), (140, 141, 285, 284), (160, 164, 153, 155), (144, 143, 150, 157, 159), (146, 156, 154, 147), (152, 161, 156, 146), (151, 152, 146, 147), (143, 142, 149, 150), (157, 150, 151, 163), (148, 158, 164, 160, 162), (142, 145, 148, 149), (150, 149, 152, 151), (145, 144, 159, 158, 148), (149, 148, 162, 161, 152), (157, 158, 159), (160, 161, 162), (154, 156, 155, 153), (160, 155, 156, 161), (164, 158, 157, 163), (153, 164, 163, 154), (163, 151, 147, 154), (165, 166, 168, 167), (167, 168, 27, 7), (172, 243, 244, 177, 216, 218), (8, 182, 188, 186, 38), (170, 175, 179, 173), (12, 171, 184, 182, 8), (207, 17, 6, 203), (182, 221, 220, 189, 188), (242, 15, 165, 277, 177, 244), (5, 193, 194, 171, 12), (18, 198, 196, 16), (195, 208, 204, 192), (187, 189, 220, 219, 174), (183, 170, 173, 185), (176, 7, 1, 180, 178), (174, 219, 217, 181), (209, 19, 138, 260), (16, 196, 193, 5), (192, 204, 205, 172, 171, 194), (206, 245, 241, 243, 172, 205), (211, 21, 19, 209), (214, 23, 21, 211), (197, 210, 208, 195), (199, 212, 210, 197), (20, 200, 198, 18), (22, 201, 200, 20), (191, 169, 215, 213, 202), (202, 213, 212, 199), (0, 142, 263, 262, 143, 2, 169, 191, 190), (169, 2, 23, 214, 215), (174, 181, 180, 1, 91, 234, 236, 238, 235, 92, 3), (216, 177, 277, 278, 176), (180, 181, 217, 178), (216, 176, 178, 217), (182, 184, 221), (171, 172, 218, 221, 184), (186, 187, 37, 38), (187, 186, 188, 189), (227, 223, 222, 226), (192, 194, 193), (202, 201, 190, 191), (192, 193, 196, 195), (195, 196, 198, 197), (197, 198, 200, 199), (199, 200, 201, 202), (0, 190, 201, 22), (203, 246, 206, 205, 204), (213, 215, 214), (203, 204, 208, 207), (207, 208, 210, 209, 260), (209, 210, 212, 211), (211, 212, 213, 214), (240, 104, 15, 242), (175, 216, 217, 179), (170, 218, 216, 175), (179, 217, 219, 173), (185, 220, 221, 183), (183, 221, 218, 170), (173, 219, 220, 185), (229, 228, 224, 225), (223, 225, 224, 222), (227, 229, 225, 223), (232, 233, 79, 75), (222, 224, 228, 226), (230, 231, 229, 227), (231, 233, 228, 229), (230, 227, 226, 232), (187, 174, 3, 76, 230, 232, 75, 37), (80, 79, 233, 231), (76, 80, 231, 230), (226, 228, 233, 232), (92, 235, 239, 101), (235, 238, 239), (91, 97, 237, 234), (237, 236, 234), (97, 101, 239, 237), (236, 237, 239, 238), (242, 244, 243), (242, 243, 241, 240), (240, 241, 103, 104), (246, 288, 290, 259, 254, 251, 247), (116, 137, 248, 249), (110, 103, 241, 245, 247), (247, 245, 206, 246), (203, 249, 248, 253, 261, 287, 288, 246), (203, 207, 260, 249), (247, 251, 119, 110), (251, 252, 122, 119), (252, 250, 117, 122), (253, 248, 250, 252, 251, 254, 255, 256, 257), (305, 135, 300, 295), (256, 132, 133, 257), (254, 130, 131, 255), (259, 136, 130, 254), (253, 134, 140, 261), (257, 133, 134, 253), (255, 131, 132, 256), (137, 117, 250, 248), (138, 17, 207, 260), (116, 249, 260, 138), (140, 284, 287, 261), (272, 267, 265, 276), (262, 271, 269, 150, 143), (146, 147, 266, 268), (152, 146, 268, 273), (269, 275, 151, 150), (264, 274, 272, 276, 270), (142, 149, 264, 263), (263, 264, 270, 271, 262), (149, 152, 273, 274, 264), (269, 271, 270), (272, 274, 273), (266, 265, 267, 268), (272, 273, 268, 267), (276, 275, 269, 270), (265, 266, 275, 276), (275, 266, 147, 151), (165, 167, 278, 277), (167, 7, 176, 278), (291, 289, 129, 136), (290, 291, 136, 259), (135, 302, 297, 300), (303, 304, 293, 299), (128, 282, 285, 286), (283, 258, 288, 287), (279, 128, 286, 289), (258, 280, 290, 288), (281, 279, 289, 291), (280, 281, 291, 290), (292, 283, 287, 284), (282, 292, 284, 285), (295, 300, 297, 294), (296, 294, 297, 301), (299, 293, 294, 296), (293, 298, 295, 294), (304, 306, 298, 293), (302, 307, 301, 297), (307, 308, 296, 301), (308, 303, 299, 296), (258, 283, 303, 308), (280, 258, 308, 307), (281, 280, 307, 302), (292, 282, 306, 304), (283, 292, 304, 303), (279, 281, 302, 135), (128, 279, 135, 305), (282, 128, 305, 306)])
_uv = me_cube_001.uv_layers.new(name='UVMap')
_uv.uv.foreach_set('vector', [0.3849, 0.7308, 0.3849, 0.7595, 0.1089, 0.7595, 0.1009, 0.7477, 0.1009, 0.7367, 0.1124, 0.7308, 0.6009, 0.7951, 0.6009, 0.9166, 0.6396, 0.9166, 0.6466, 0.9063, 0.6466, 0.7951, 0.5367, 0.8039, 0.5367, 0.9173, 0.08041, 0.9173, 0.08041, 0.8039, 0.7358, 0.6513, 0.7358, 0.674, 0.7609, 0.674, 0.7646, 0.6689, 0.7646, 0.6513, 0.458, 0.3868, 0.4993, 0.3428, 0.4993, 0.125, 0.441, 0.2029, 0.553, 0.0, 0.625, 0.0, 0.625, 0.008574, 0.625, 0.0115, 0.625, 0.02115, 0.625, 0.02268, 0.625, 0.125, 0.553, 0.125, 0.5562, 0.826, 0.5911, 0.826, 0.592, 0.8292, 0.5911, 0.8306, 0.5562, 0.8306, 0.1696, 0.7439, 0.176, 0.7533, 0.176, 0.7711, 0.1679, 0.7783, 0.1173, 0.7783, 0.1173, 0.7439, 0.7358, 0.4465, 0.7358, 0.5021, 0.7646, 0.5021, 0.7646, 0.4606, 0.7542, 0.4465, 0.7358, 0.4898, 0.7358, 0.579, 0.7542, 0.579, 0.7542, 0.4898, 0.4799, 0.125, 0.4993, 0.125, 0.4993, 0.25, 0.4799, 0.25, 0.7834, 0.5604, 0.7801, 0.6353, 0.6317, 0.6353, 0.6486, 0.5604, 0.5275, 0.0, 0.5491, 0.0, 0.5508, 0.0, 0.553, 0.0, 0.553, 0.125, 0.5275, 0.125, 0.6401, 0.8552, 0.5147, 0.8552, 0.5147, 0.8471, 0.6391, 0.8471, 0.6401, 0.8485, 0.8416, 0.8039, 0.8416, 0.9173, 0.5367, 0.9173, 0.5367, 0.8039, 0.5358, 0.8108, 0.5358, 0.8924, 0.5229, 0.9115, 0.5037, 0.9115, 0.5037, 0.8108, 0.5275, 0.125, 0.553, 0.125, 0.553, 0.25, 0.5275, 0.25, 0.5147, 0.8552, 0.3296, 0.8552, 0.3296, 0.8471, 0.5147, 0.8471, 0.4993, 0.001753, 0.5045, 0.0, 0.5275, 0.0, 0.5275, 0.125, 0.4993, 0.125, 0.4993, 0.06654, 0.4993, 0.125, 0.5275, 0.125, 0.5275, 0.25, 0.4993, 0.25, 0.7769, 0.5187, 0.7769, 0.5886, 0.751, 0.5886, 0.751, 0.5187, 0.7358, 0.579, 0.7358, 0.6261, 0.7542, 0.6261, 0.7542, 0.579, 0.5205, 0.699, 0.547, 0.7071, 0.5824, 0.7308, 0.3849, 0.7308, 0.3849, 0.724, 0.4026, 0.699, 0.368, 0.699, 0.3849, 0.724, 0.3849, 0.7308, 0.1124, 0.7308, 0.1124, 0.699, 0.2461, 0.699, 0.4433, 0.125, 0.4605, 0.125, 0.4799, 0.125, 0.4799, 0.25, 0.4433, 0.25, 0.7769, 0.3757, 0.7769, 0.5187, 0.751, 0.5187, 0.751, 0.3757, 0.7769, 0.2867, 0.7769, 0.3757, 0.751, 0.3757, 0.751, 0.2867, 0.8229, 0.4188, 0.7834, 0.5604, 0.6486, 0.5604, 0.6804, 0.4188, 0.8729, 0.2828, 0.8229, 0.4188, 0.6804, 0.4188, 0.713, 0.2828, 0.7358, 0.4042, 0.7358, 0.4898, 0.7542, 0.4898, 0.7542, 0.4042, 0.7358, 0.351, 0.7358, 0.4042, 0.7542, 0.4042, 0.7542, 0.351, 0.3799, 0.125, 0.4433, 0.125, 0.4433, 0.25, 0.3799, 0.25, 0.376, 0.125, 0.3799, 0.125, 0.3799, 0.25, 0.376, 0.25, 0.8637, 0.1775, 0.8832, 0.1983, 0.7263, 0.1983, 0.7073, 0.1777, 0.7073, 0.1775, 0.8832, 0.1983, 0.8729, 0.2828, 0.713, 0.2828, 0.7263, 0.1983, 0.8763, 0.09754, 0.8763, 0.08014, 0.8686, 0.07022, 0.8055, 0.07022, 0.8055, 0.09754, 0.8089, 0.09754, 0.8089, 0.07654, 0.8674, 0.07654, 0.8674, 0.09754, 0.7992, 0.2648, 0.7992, 0.265, 0.7769, 0.2867, 0.751, 0.2867, 0.751, 0.2648, 0.375, 0.125, 0.376, 0.125, 0.376, 0.25, 0.375, 0.25, 0.375, 0.2343, 0.375, 0.131, 0.4356, 0.8095, 0.4356, 0.8642, 0.1177, 0.8642, 0.1177, 0.8536, 0.1131, 0.8536, 0.08442, 0.8536, 0.07573, 0.8536, 0.07573, 0.8642, 0.06386, 0.8642, 0.06386, 0.8313, 0.07427, 0.8095, 0.553, 0.125, 0.625, 0.125, 0.625, 0.2343, 0.625, 0.2398, 0.625, 0.2478, 0.6211, 0.25, 0.553, 0.25, 0.553, 0.7465, 0.553, 0.75, 0.5508, 0.75, 0.5491, 0.75, 0.5425, 0.75, 0.5229, 0.9115, 0.5358, 0.8924, 0.5448, 0.8979, 0.5356, 0.9115, 0.5077, 0.8108, 0.5077, 0.8979, 0.4988, 0.8924, 0.4988, 0.8108, 0.553, 0.4607, 0.553, 0.5, 0.5472, 0.5, 0.5824, 0.7308, 0.5767, 0.753, 0.5703, 0.7595, 0.3849, 0.7595, 0.3849, 0.7308, 0.6396, 0.9166, 0.6009, 0.9166, 0.6009, 0.9236, 0.6416, 0.9236, 0.5966, 0.8552, 0.592, 0.8485, 0.5911, 0.8518, 0.5944, 0.8566, 0.7966, 0.5157, 0.7966, 0.5102, 0.7435, 0.5102, 0.7435, 0.5157, 0.7646, 0.4295, 0.7542, 0.4465, 0.7646, 0.4606, 0.7646, 0.5256, 0.7646, 0.5075, 0.7542, 0.5253, 0.7542, 0.5431, 0.6945, 0.6261, 0.6966, 0.579, 0.7081, 0.579, 0.706, 0.6261, 0.6966, 0.579, 0.7214, 0.4898, 0.733, 0.4898, 0.7081, 0.579, 0.7214, 0.4898, 0.7529, 0.4042, 0.7646, 0.4042, 0.733, 0.4898, 0.7529, 0.4042, 0.7594, 0.351, 0.7713, 0.351, 0.7646, 0.4042, 0.7358, 0.5253, 0.7358, 0.5431, 0.7542, 0.5431, 0.7542, 0.5253, 0.3837, 0.7554, 0.4006, 0.7816, 0.4006, 0.7554, 0.4006, 0.7304, 0.3902, 0.7458, 0.7638, 0.3856, 0.7426, 0.3527, 0.7638, 0.3575, 0.6094, 0.6353, 0.6263, 0.5604, 0.6486, 0.5604, 0.6317, 0.6353, 0.6263, 0.5604, 0.6432, 0.4851, 0.6582, 0.4188, 0.6804, 0.4188, 0.6486, 0.5604, 0.6582, 0.4188, 0.6908, 0.2828, 0.713, 0.2828, 0.6804, 0.4188, 0.6908, 0.2828, 0.7041, 0.1983, 0.7263, 0.1983, 0.713, 0.2828, 0.1582, 0.7097, 0.1696, 0.7439, 0.1173, 0.7439, 0.1173, 0.7097, 0.5448, 0.8161, 0.5448, 0.8927, 0.5448, 0.8979, 0.5377, 0.8108, 0.5567, 0.625, 0.5567, 0.7451, 0.553, 0.7465, 0.553, 0.625, 0.08041, 0.9173, 0.5367, 0.9173, 0.5367, 0.925, 0.07519, 0.925, 0.589, 0.8471, 0.5583, 0.8471, 0.5562, 0.8534, 0.5911, 0.8471, 0.5567, 0.5051, 0.5567, 0.625, 0.553, 0.625, 0.553, 0.5031, 0.5367, 0.9173, 0.8416, 0.9173, 0.8468, 0.925, 0.5367, 0.925, 0.5784, 0.8313, 0.5988, 0.8313, 0.5988, 0.8975, 0.5784, 0.8975, 0.514, 0.8431, 0.5784, 0.8431, 0.5705, 0.8851, 0.5258, 0.8851, 0.625, 0.2398, 0.625, 0.2343, 0.625, 0.2343, 0.625, 0.2398, 0.5784, 0.8431, 0.5988, 0.8431, 0.5988, 0.8851, 0.5784, 0.8851, 0.573, 0.8431, 0.5453, 0.8431, 0.5453, 0.8604, 0.573, 0.8604, 0.5988, 0.8431, 0.5784, 0.8431, 0.5784, 0.8851, 0.5988, 0.8851, 0.573, 0.8431, 0.5784, 0.8431, 0.5784, 0.8851, 0.573, 0.8604, 0.514, 0.8604, 0.5258, 0.8851, 0.5705, 0.8851, 0.5784, 0.8604, 0.8153, 0.5157, 0.8153, 0.5102, 0.7966, 0.5102, 0.7966, 0.5157, 0.6802, 0.8095, 0.6802, 0.8642, 0.6642, 0.8642, 0.6642, 0.8419, 0.6292, 0.8419, 0.6292, 0.8642, 0.4356, 0.8642, 0.4356, 0.8095, 0.5453, 0.8138, 0.573, 0.8138, 0.573, 0.9091, 0.5453, 0.9091, 0.5453, 0.8431, 0.573, 0.8431, 0.573, 0.8604, 0.5453, 0.8604, 0.5784, 0.8431, 0.573, 0.8431, 0.573, 0.8604, 0.5784, 0.8851, 0.625, 0.02268, 0.625, 0.02115, 0.625, 0.02115, 0.2309, 0.8646, 0.2309, 0.8798, 0.2366, 0.8798, 0.2366, 0.8646, 0.625, 0.0115, 0.625, 0.008574, 0.625, 0.0115, 0.8291, 0.7273, 0.8291, 0.7288, 0.8291, 0.7288, 0.625, 0.02115, 0.625, 0.0115, 0.625, 0.0115, 0.625, 0.02115, 0.2309, 0.8646, 0.2366, 0.8646, 0.2366, 0.8798, 0.2309, 0.8798, 0.2207, 0.8798, 0.2138, 0.8646, 0.2207, 0.8646, 0.2309, 0.8585, 0.2366, 0.8585, 0.2366, 0.8922, 0.2309, 0.8922, 0.2207, 0.8646, 0.2434, 0.8646, 0.2434, 0.8798, 0.2207, 0.8798, 0.5275, 0.7833, 0.5275, 0.75, 0.5327, 0.75, 0.5275, 0.7833, 0.5045, 0.7833, 0.4993, 0.7482, 0.5275, 0.7482, 0.1582, 0.7535, 0.1173, 0.7535, 0.1173, 0.7733, 0.176, 0.7733, 0.3651, 0.7767, 0.2656, 0.7767, 0.275, 0.7573, 0.2857, 0.7577, 0.3018, 0.775, 0.3369, 0.7694, 0.3651, 0.7649, 0.223, 0.7415, 0.223, 0.7116, 0.1987, 0.7017, 0.1987, 0.7415, 0.5363, 0.8607, 0.5363, 0.8267, 0.5363, 0.8126, 0.4169, 0.8126, 0.4169, 0.8607, 0.5363, 0.8267, 0.6545, 0.8264, 0.6451, 0.8126, 0.5363, 0.8126, 0.7949, 0.8409, 0.7581, 0.8409, 0.7581, 0.7509, 0.7728, 0.6631, 0.7972, 0.5172, 0.7694, 0.3535, 0.6957, 0.1579, 0.8296, 0.2358, 0.37, 0.7767, 0.3745, 0.6972, 0.3902, 0.687, 0.38, 0.732, 0.1988, 0.7021, 0.1988, 0.7415, 0.1807, 0.7415, 0.1807, 0.7021, 0.1807, 0.7021, 0.1807, 0.7415, 0.1371, 0.7415, 0.137, 0.7021, 0.137, 0.7021, 0.1371, 0.7415, 0.1152, 0.7415, 0.1152, 0.7021, 0.3666, 0.7127, 0.3539, 0.6972, 0.3007, 0.6993, 0.2877, 0.7127, 0.2857, 0.7577, 0.275, 0.7573, 0.2743, 0.7104, 0.2698, 0.687, 0.3569, 0.687, 0.5451, 0.7227, 0.5558, 0.719, 0.5877, 0.6749, 0.5629, 0.6924, 0.1506, 0.7121, 0.2019, 0.7119, 0.2019, 0.7398, 0.1506, 0.7398, 0.1948, 0.7121, 0.1655, 0.7121, 0.1655, 0.7398, 0.1948, 0.7398, 0.1517, 0.7121, 0.1362, 0.7121, 0.1362, 0.7398, 0.1517, 0.7398, 0.1655, 0.7119, 0.1795, 0.7119, 0.1795, 0.7398, 0.1655, 0.7398, 0.2019, 0.7119, 0.2142, 0.7119, 0.2142, 0.7398, 0.2019, 0.7398, 0.1381, 0.7121, 0.1506, 0.7121, 0.1506, 0.7398, 0.1381, 0.7398, 0.1987, 0.7415, 0.1987, 0.7017, 0.07874, 0.7021, 0.07874, 0.7415, 0.3824, 0.2812, 0.4164, 0.431, 0.458, 0.3868, 0.441, 0.2029, 0.223, 0.7415, 0.2445, 0.7415, 0.2445, 0.7116, 0.223, 0.7116, 0.1795, 0.7398, 0.1795, 0.7119, 0.192, 0.7119, 0.192, 0.7398, 0.85, 0.07519, 0.85, 0.1597, 0.846, 0.151, 0.846, 0.07519, 0.7881, 0.331, 0.751, 0.331, 0.751, 0.3182, 0.7822, 0.3182, 0.7881, 0.3252, 0.8674, 0.09754, 0.8674, 0.07983, 0.8145, 0.07983, 0.8145, 0.09754, 0.85, 0.09754, 0.85, 0.07983, 0.8438, 0.07983, 0.8438, 0.09754, 0.375, 0.131, 0.375, 0.2343, 0.375, 0.2343, 0.375, 0.131, 0.375, 0.131, 0.375, 0.2343, 0.375, 0.2343, 0.375, 0.131, 0.7822, 0.2558, 0.751, 0.2558, 0.751, 0.2396, 0.7822, 0.2396, 0.8542, 0.07754, 0.8542, 0.1595, 0.85, 0.1597, 0.85, 0.07519, 0.8516, 0.07411, 0.8674, 0.09754, 0.8674, 0.07654, 0.8636, 0.07654, 0.8636, 0.09754, 0.375, 0.131, 0.375, 0.2343, 0.375, 0.2343, 0.375, 0.131, 0.8565, 0.0719, 0.8565, 0.1585, 0.8554, 0.1607, 0.8542, 0.1595, 0.8542, 0.07754, 0.7358, 0.3324, 0.758, 0.3324, 0.758, 0.3265, 0.7545, 0.3227, 0.7358, 0.3227, 0.7581, 0.2558, 0.765, 0.2558, 0.7629, 0.2608, 0.85, 0.07654, 0.85, 0.07983, 0.8516, 0.07654, 0.8438, 0.1501, 0.8438, 0.0719, 0.846, 0.07519, 0.846, 0.151, 0.85, 0.07654, 0.846, 0.07654, 0.8438, 0.07983, 0.85, 0.07983, 0.7646, 0.2396, 0.765, 0.2558, 0.7581, 0.2558, 0.7577, 0.2396, 0.7881, 0.3504, 0.7881, 0.3277, 0.7822, 0.3175, 0.7822, 0.3528, 0.7822, 0.3175, 0.751, 0.3175, 0.751, 0.3528, 0.7822, 0.3528, 0.1173, 0.746, 0.1679, 0.746, 0.1659, 0.7528, 0.1173, 0.7528, 0.1173, 0.7528, 0.1659, 0.7528, 0.1632, 0.746, 0.1173, 0.746, 0.3849, 0.7308, 0.1124, 0.7308, 0.1009, 0.7367, 0.1009, 0.7477, 0.1089, 0.7595, 0.3849, 0.7595, 0.6009, 0.7951, 0.5552, 0.7951, 0.5552, 0.9063, 0.5621, 0.9166, 0.6009, 0.9166, 0.4373, 0.8027, 0.06646, 0.8027, 0.06646, 0.8949, 0.4373, 0.8949, 0.7358, 0.6513, 0.7069, 0.6513, 0.7069, 0.6689, 0.7107, 0.674, 0.7358, 0.674, 0.458, 0.3868, 0.441, 0.2029, 0.4993, 0.125, 0.4993, 0.3428, 0.5562, 0.826, 0.5562, 0.8306, 0.5911, 0.8306, 0.592, 0.8292, 0.5911, 0.826, 0.06514, 0.7439, 0.1173, 0.7439, 0.1173, 0.7783, 0.06682, 0.7783, 0.05874, 0.7711, 0.05874, 0.7533, 0.7358, 0.4465, 0.7174, 0.4465, 0.7069, 0.4606, 0.7069, 0.5021, 0.7358, 0.5021, 0.7358, 0.4898, 0.7174, 0.4898, 0.7174, 0.579, 0.7358, 0.579, 0.7834, 0.5604, 0.6486, 0.5604, 0.6317, 0.6353, 0.7801, 0.6353, 0.6376, 0.8767, 0.6376, 0.8834, 0.6367, 0.8848, 0.5123, 0.8848, 0.5123, 0.8767, 0.6852, 0.8027, 0.4373, 0.8027, 0.4373, 0.8949, 0.6852, 0.8949, 0.4715, 0.8108, 0.5037, 0.8108, 0.5037, 0.9115, 0.4845, 0.9115, 0.4715, 0.8924, 0.5123, 0.8767, 0.5123, 0.8848, 0.3271, 0.8848, 0.3271, 0.8767, 0.7251, 0.5187, 0.751, 0.5187, 0.751, 0.5886, 0.7251, 0.5886, 0.7358, 0.579, 0.7174, 0.579, 0.7174, 0.6261, 0.7358, 0.6261, 0.5205, 0.699, 0.4026, 0.699, 0.3849, 0.724, 0.3849, 0.7308, 0.5824, 0.7308, 0.547, 0.7071, 0.368, 0.699, 0.2461, 0.699, 0.1124, 0.699, 0.1124, 0.7308, 0.3849, 0.7308, 0.3849, 0.724, 0.7251, 0.3757, 0.751, 0.3757, 0.751, 0.5187, 0.7251, 0.5187, 0.7251, 0.2867, 0.751, 0.2867, 0.751, 0.3757, 0.7251, 0.3757, 0.8229, 0.4188, 0.6804, 0.4188, 0.6486, 0.5604, 0.7834, 0.5604, 0.8729, 0.2828, 0.713, 0.2828, 0.6804, 0.4188, 0.8229, 0.4188, 0.7358, 0.4042, 0.7174, 0.4042, 0.7174, 0.4898, 0.7358, 0.4898, 0.7358, 0.351, 0.7174, 0.351, 0.7174, 0.4042, 0.7358, 0.4042, 0.8637, 0.1775, 0.7073, 0.1775, 0.7073, 0.1777, 0.7263, 0.1983, 0.8832, 0.1983, 0.8832, 0.1983, 0.7263, 0.1983, 0.713, 0.2828, 0.8729, 0.2828, 0.8763, 0.09754, 0.8674, 0.09754, 0.8674, 0.1186, 0.8089, 0.1186, 0.8089, 0.09754, 0.8055, 0.09754, 0.8055, 0.1249, 0.8686, 0.1249, 0.8763, 0.1149, 0.7028, 0.2648, 0.751, 0.2648, 0.751, 0.2867, 0.7251, 0.2867, 0.7028, 0.265, 0.4356, 0.9189, 0.07427, 0.9189, 0.06386, 0.8971, 0.06386, 0.8642, 0.07573, 0.8642, 0.07573, 0.8749, 0.08442, 0.8749, 0.1131, 0.8749, 0.1177, 0.8749, 0.1177, 0.8642, 0.4356, 0.8642, 0.553, 0.7465, 0.5425, 0.75, 0.5491, 0.75, 0.5508, 0.75, 0.553, 0.75, 0.4845, 0.9115, 0.4718, 0.9115, 0.4626, 0.8979, 0.4715, 0.8924, 0.5077, 0.8108, 0.4988, 0.8108, 0.4988, 0.8924, 0.5077, 0.8979, 0.553, 0.4607, 0.5472, 0.5, 0.553, 0.5, 0.5824, 0.7308, 0.3849, 0.7308, 0.3849, 0.7595, 0.5703, 0.7595, 0.5767, 0.753, 0.5621, 0.9166, 0.5602, 0.9236, 0.6009, 0.9236, 0.6009, 0.9166, 0.5941, 0.8767, 0.5919, 0.8753, 0.5887, 0.8801, 0.5896, 0.8834, 0.7966, 0.5157, 0.7435, 0.5157, 0.7435, 0.5102, 0.7966, 0.5102, 0.7069, 0.4295, 0.7069, 0.4606, 0.7174, 0.4465, 0.7069, 0.5256, 0.7174, 0.5431, 0.7174, 0.5253, 0.7069, 0.5075, 0.6945, 0.6261, 0.706, 0.6261, 0.7081, 0.579, 0.6966, 0.579, 0.6966, 0.579, 0.7081, 0.579, 0.733, 0.4898, 0.7214, 0.4898, 0.7214, 0.4898, 0.733, 0.4898, 0.7646, 0.4042, 0.7529, 0.4042, 0.7529, 0.4042, 0.7646, 0.4042, 0.7713, 0.351, 0.7594, 0.351, 0.7358, 0.5253, 0.7174, 0.5253, 0.7174, 0.5431, 0.7358, 0.5431, 0.3446, 0.7554, 0.3382, 0.7458, 0.3278, 0.7304, 0.3278, 0.7554, 0.3278, 0.7816, 0.6723, 0.3856, 0.6723, 0.3575, 0.6935, 0.3527, 0.6094, 0.6353, 0.6317, 0.6353, 0.6486, 0.5604, 0.6263, 0.5604, 0.6263, 0.5604, 0.6486, 0.5604, 0.6804, 0.4188, 0.6582, 0.4188, 0.6432, 0.4851, 0.6582, 0.4188, 0.6804, 0.4188, 0.713, 0.2828, 0.6908, 0.2828, 0.6908, 0.2828, 0.713, 0.2828, 0.7263, 0.1983, 0.7041, 0.1983, 0.07652, 0.7097, 0.1173, 0.7097, 0.1173, 0.7439, 0.06514, 0.7439, 0.4626, 0.8161, 0.4697, 0.8108, 0.4626, 0.8979, 0.4626, 0.8927, 0.5567, 0.625, 0.553, 0.625, 0.553, 0.7465, 0.5567, 0.7451, 0.06646, 0.8949, 0.06222, 0.9011, 0.4373, 0.9011, 0.4373, 0.8949, 0.5865, 0.8848, 0.5886, 0.8848, 0.5537, 0.8785, 0.5558, 0.8848, 0.5567, 0.5051, 0.553, 0.5031, 0.553, 0.625, 0.5567, 0.625, 0.4373, 0.8949, 0.4373, 0.9011, 0.6894, 0.9011, 0.6852, 0.8949, 0.5121, 0.8313, 0.5121, 0.8975, 0.4917, 0.8975, 0.4917, 0.8313, 0.514, 0.8431, 0.5258, 0.8851, 0.5705, 0.8851, 0.5784, 0.8431, 0.5121, 0.8431, 0.5121, 0.8851, 0.4917, 0.8851, 0.4917, 0.8431, 0.5175, 0.8431, 0.5175, 0.8604, 0.5453, 0.8604, 0.5453, 0.8431, 0.4917, 0.8431, 0.4917, 0.8851, 0.5121, 0.8851, 0.5121, 0.8431, 0.5175, 0.8431, 0.5175, 0.8604, 0.5121, 0.8851, 0.5121, 0.8431, 0.5422, 0.851, 0.5725, 0.851, 0.5688, 0.8627, 0.5477, 0.8627, 0.8153, 0.5157, 0.7966, 0.5157, 0.7966, 0.5102, 0.8153, 0.5102, 0.6802, 0.9189, 0.4356, 0.9189, 0.4356, 0.8642, 0.6292, 0.8642, 0.6292, 0.8865, 0.6642, 0.8865, 0.6642, 0.8642, 0.6802, 0.8642, 0.5453, 0.8138, 0.5453, 0.9091, 0.5175, 0.9091, 0.5175, 0.8138, 0.5453, 0.8431, 0.5453, 0.8604, 0.5175, 0.8604, 0.5175, 0.8431, 0.5121, 0.8431, 0.5121, 0.8851, 0.5175, 0.8604, 0.5175, 0.8431, 0.2309, 0.8646, 0.2252, 0.8646, 0.2252, 0.8798, 0.2309, 0.8798, 0.247, 0.8646, 0.2434, 0.8646, 0.2434, 0.8798, 0.2309, 0.8646, 0.2309, 0.8798, 0.2252, 0.8798, 0.2252, 0.8646, 0.2207, 0.8798, 0.2207, 0.8646, 0.2138, 0.8646, 0.2309, 0.8585, 0.2309, 0.8922, 0.2252, 0.8922, 0.2252, 0.8585, 0.2207, 0.8646, 0.2207, 0.8798, 0.2434, 0.8798, 0.2434, 0.8646, 0.5275, 0.7833, 0.5327, 0.75, 0.5275, 0.75, 0.5275, 0.7833, 0.5275, 0.7482, 0.4993, 0.7482, 0.5045, 0.7833, 0.07652, 0.7535, 0.05874, 0.7733, 0.1173, 0.7733, 0.1173, 0.7535, 0.3651, 0.7767, 0.3651, 0.7649, 0.3369, 0.7694, 0.3018, 0.775, 0.2857, 0.7577, 0.275, 0.7573, 0.2656, 0.7767, 0.223, 0.7415, 0.1987, 0.7415, 0.1987, 0.7814, 0.223, 0.7715, 0.5363, 0.8607, 0.4169, 0.8607, 0.4169, 0.9088, 0.5363, 0.9088, 0.5363, 0.8948, 0.5363, 0.8948, 0.5363, 0.9088, 0.6451, 0.9088, 0.6545, 0.8951, 0.37, 0.7767, 0.3745, 0.6972, 0.3569, 0.687, 0.3666, 0.7127, 0.3703, 0.7342, 0.3671, 0.7534, 0.3651, 0.7649, 0.3651, 0.7767, 0.37, 0.7767, 0.38, 0.732, 0.3902, 0.687, 0.3745, 0.6972, 0.1988, 0.781, 0.1807, 0.781, 0.1807, 0.7415, 0.1988, 0.7415, 0.1807, 0.781, 0.137, 0.781, 0.1371, 0.7415, 0.1807, 0.7415, 0.137, 0.781, 0.1152, 0.781, 0.1152, 0.7415, 0.1371, 0.7415, 0.3666, 0.7127, 0.3569, 0.687, 0.2698, 0.687, 0.2743, 0.7104, 0.275, 0.7573, 0.2857, 0.7577, 0.2877, 0.7127, 0.3007, 0.6993, 0.3539, 0.6972, 0.5558, 0.719, 0.5717, 0.7242, 0.5906, 0.6802, 0.5877, 0.6749, 0.1506, 0.7675, 0.1506, 0.7398, 0.2019, 0.7398, 0.2019, 0.7676, 0.1948, 0.7675, 0.1948, 0.7398, 0.1655, 0.7398, 0.1655, 0.7674, 0.1517, 0.7675, 0.1517, 0.7398, 0.1362, 0.7398, 0.1362, 0.7675, 0.1655, 0.7677, 0.1655, 0.7398, 0.1795, 0.7398, 0.1795, 0.7677, 0.2019, 0.7676, 0.2019, 0.7398, 0.2142, 0.7398, 0.2142, 0.7677, 0.1381, 0.7674, 0.1381, 0.7398, 0.1506, 0.7398, 0.1506, 0.7675, 0.1987, 0.7415, 0.07874, 0.7415, 0.07874, 0.781, 0.1987, 0.7814, 0.3824, 0.2812, 0.441, 0.2029, 0.458, 0.3868, 0.4164, 0.431, 0.223, 0.7415, 0.223, 0.7715, 0.2445, 0.7715, 0.2445, 0.7415, 0.1795, 0.7398, 0.192, 0.7398, 0.192, 0.7677, 0.1795, 0.7677, 0.85, 0.07519, 0.846, 0.07519, 0.846, 0.151, 0.85, 0.1597, 0.7139, 0.331, 0.7139, 0.3252, 0.7198, 0.3182, 0.751, 0.3182, 0.751, 0.331, 0.8674, 0.09754, 0.8145, 0.09754, 0.8145, 0.1153, 0.8674, 0.1153, 0.85, 0.09754, 0.8438, 0.09754, 0.8438, 0.1153, 0.85, 0.1153, 0.7198, 0.2558, 0.7198, 0.2396, 0.751, 0.2396, 0.751, 0.2558, 0.8542, 0.07754, 0.8516, 0.07411, 0.85, 0.07519, 0.85, 0.1597, 0.8542, 0.1595, 0.8674, 0.09754, 0.8636, 0.09754, 0.8636, 0.1186, 0.8674, 0.1186, 0.8565, 0.0719, 0.8542, 0.07754, 0.8542, 0.1595, 0.8554, 0.1607, 0.8565, 0.1585, 0.7358, 0.3324, 0.7358, 0.3227, 0.7171, 0.3227, 0.7136, 0.3265, 0.7136, 0.3324, 0.7581, 0.2558, 0.7629, 0.2608, 0.765, 0.2558, 0.85, 0.1186, 0.8516, 0.1186, 0.85, 0.1153, 0.8438, 0.1501, 0.846, 0.151, 0.846, 0.07519, 0.8438, 0.0719, 0.85, 0.1186, 0.85, 0.1153, 0.8438, 0.1153, 0.846, 0.1186, 0.7646, 0.2396, 0.7577, 0.2396, 0.7581, 0.2558, 0.765, 0.2558, 0.7139, 0.3504, 0.7198, 0.3528, 0.7198, 0.3175, 0.7139, 0.3277, 0.7198, 0.3175, 0.7198, 0.3528, 0.751, 0.3528, 0.751, 0.3175, 0.1173, 0.746, 0.1173, 0.7528, 0.06881, 0.7528, 0.06682, 0.746, 0.1173, 0.7528, 0.1173, 0.746, 0.07154, 0.746, 0.06881, 0.7528, 0.1855, 0.7398, 0.1855, 0.712, 0.1517, 0.7121, 0.1517, 0.7398, 0.1855, 0.7676, 0.1855, 0.7398, 0.1517, 0.7398, 0.1517, 0.7675, 0.5678, 0.742, 0.5775, 0.742, 0.5775, 0.712, 0.5712, 0.712, 0.5873, 0.741, 0.5775, 0.741, 0.5775, 0.7203, 0.5848, 0.7203, 0.1995, 0.7151, 0.1941, 0.7151, 0.192, 0.7119, 0.1995, 0.7119, 0.1941, 0.7645, 0.1995, 0.7645, 0.1995, 0.7677, 0.192, 0.7677, 0.1877, 0.7152, 0.2128, 0.7151, 0.2128, 0.7119, 0.1855, 0.712, 0.2128, 0.7645, 0.1877, 0.7644, 0.1855, 0.7676, 0.2128, 0.7677, 0.1877, 0.7398, 0.1877, 0.7152, 0.1855, 0.712, 0.1855, 0.7398, 0.1877, 0.7644, 0.1877, 0.7398, 0.1855, 0.7398, 0.1855, 0.7676, 0.1941, 0.7398, 0.1941, 0.7645, 0.192, 0.7677, 0.192, 0.7398, 0.1941, 0.7151, 0.1941, 0.7398, 0.192, 0.7398, 0.192, 0.7119, 0.5712, 0.7084, 0.5712, 0.712, 0.5775, 0.712, 0.5775, 0.7084, 0.5839, 0.7084, 0.5775, 0.7084, 0.5775, 0.712, 0.5839, 0.712, 0.5848, 0.7277, 0.5775, 0.7277, 0.5775, 0.7527, 0.5839, 0.7527, 0.5775, 0.7277, 0.5702, 0.7277, 0.5712, 0.7527, 0.5775, 0.7527, 0.5775, 0.741, 0.5678, 0.741, 0.5702, 0.7203, 0.5775, 0.7203, 0.5775, 0.742, 0.5872, 0.742, 0.5839, 0.712, 0.5775, 0.712, 0.5717, 0.7242, 0.5558, 0.719, 0.5877, 0.6749, 0.5906, 0.6802, 0.5558, 0.719, 0.5451, 0.7227, 0.5629, 0.6924, 0.5877, 0.6749, 0.5225, 0.7614, 0.5204, 0.7484, 0.5451, 0.7227, 0.5558, 0.719, 0.5632, 0.7679, 0.5225, 0.7614, 0.5558, 0.719, 0.5717, 0.7242, 0.5775, 0.7717, 0.5899, 0.7717, 0.5872, 0.742, 0.5775, 0.742, 0.5775, 0.6849, 0.5651, 0.6849, 0.5678, 0.7097, 0.5775, 0.7097, 0.5899, 0.6849, 0.5775, 0.6849, 0.5775, 0.7097, 0.5873, 0.7097, 0.5652, 0.7717, 0.5775, 0.7717, 0.5775, 0.742, 0.5678, 0.742, 0.5225, 0.7614, 0.5632, 0.7679, 0.5717, 0.7242, 0.5558, 0.719, 0.5204, 0.7484, 0.5225, 0.7614, 0.5558, 0.719, 0.5451, 0.7227])
me_cube_001.materials.append(mat_material_001)
me_cube_001.use_mirror_vertex_groups = False
me_cube_001.update()

# ---- objects
ob_cube = bpy.data.objects.new('Cube', me_cube)
ob_empty = bpy.data.objects.new('Empty', None)
ob_cube_001 = bpy.data.objects.new('Cube.001', me_cube_001)

# ---- transforms, parenting, visibility, modifiers, constraints
ob_cube.location = (0.0, 0.0, 0.0)
ob_cube.lock_rotations_4d = False
ob_cube.empty_display_type = 'ARROWS'
ob_cube.lineart.crease_threshold = 0.0
_m = ob_cube.modifiers.new('Mirror', 'MIRROR')
ob_empty.location = (0.1877, -0.007242, 0.008519)
ob_empty.rotation_euler = (1.571, 0.0, -1.571)
ob_empty.scale = (0.04811, 0.04811, 0.04811)
ob_empty.empty_display_type = 'IMAGE'
ob_empty.empty_display_size = 5.0
ob_empty.use_empty_image_alpha = True
ob_empty.color = (1.0, 1.0, 1.0, 0.0613)
ob_cube_001.location = (0.0, 0.0, 0.0)
ob_cube_001.lock_rotations_4d = False
ob_cube_001.empty_display_type = 'ARROWS'
ob_cube_001.lineart.crease_threshold = 0.0

# ---- collection membership
col_collection.objects.link(ob_cube)
col_collection.objects.link(ob_empty)
col_collection_2.objects.link(ob_cube_001)

# ---- scene / render settings (as saved in the file)
scene.frame_start = 1; scene.frame_end = 250; scene.frame_set(1)
scene.render.engine = 'BLENDER_EEVEE_NEXT'
scene.cycles.sampling_pattern = 'TABULATED_SOBOL'
bpy.context.view_layer.update()

# ---- added for rendering (the .blend has no active camera and no usable light): camera, sun
cam_auto = bpy.data.cameras.new('AutoCamera')
cam_auto.lens = 50.0
cam_auto.sensor_width = 36.0
cam_auto.clip_end = 1000.0
ob_auto_camera = bpy.data.objects.new('AutoCamera', cam_auto)
scene.collection.objects.link(ob_auto_camera)
ob_auto_camera.location = (0.376367, -0.44263, 0.30246)
ob_auto_camera.rotation_euler = (1.09748, -7.21219e-08, 0.694738)
scene.camera = ob_auto_camera
light_auto_sun = bpy.data.lights.new('AutoSun', 'SUN')
light_auto_sun.energy = 3.0
light_auto_sun.angle = 0.0523599
ob_auto_sun = bpy.data.objects.new('AutoSun', light_auto_sun)
scene.collection.objects.link(ob_auto_sun)
ob_auto_sun.rotation_euler = (0.872665, 0.174533, 0.523599)
bpy.context.view_layer.update()
